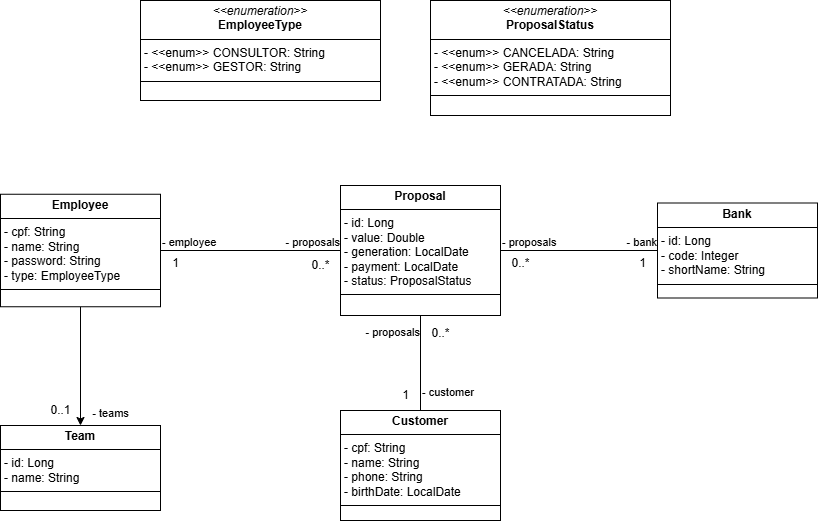

The diagram above was exported from draw.io. Its source (the exported page's mxGraphModel, read from the mxfile embedded in the PNG):
<mxGraphModel dx="1418" dy="786" grid="1" gridSize="10" guides="1" tooltips="1" connect="1" arrows="1" fold="1" page="1" pageScale="1" pageWidth="827" pageHeight="1169" math="0" shadow="0">
  <root>
    <mxCell id="0" />
    <mxCell id="1" parent="0" />
    <mxCell id="ZgTOp26SrvOCGlVN9fzZ-1" style="edgeStyle=orthogonalEdgeStyle;rounded=0;orthogonalLoop=1;jettySize=auto;html=1;entryX=0.5;entryY=0;entryDx=0;entryDy=0;" parent="1" source="Ca6YH87Ca7HoUdHmlVQh-6" target="Ca6YH87Ca7HoUdHmlVQh-8" edge="1">
      <mxGeometry relative="1" as="geometry" />
    </mxCell>
    <mxCell id="Ca6YH87Ca7HoUdHmlVQh-6" value="&lt;p style=&quot;margin:0px;margin-top:4px;text-align:center;&quot;&gt;&lt;b&gt;Employee&lt;/b&gt;&lt;/p&gt;&lt;hr size=&quot;1&quot; style=&quot;border-style:solid;&quot;&gt;&lt;p style=&quot;margin:0px;margin-left:4px;&quot;&gt;- cpf: String&lt;/p&gt;&lt;p style=&quot;margin:0px;margin-left:4px;&quot;&gt;- name: String&lt;/p&gt;&lt;p style=&quot;margin:0px;margin-left:4px;&quot;&gt;- password: String&lt;/p&gt;&lt;p style=&quot;margin:0px;margin-left:4px;&quot;&gt;- type: EmployeeType&lt;/p&gt;&lt;hr size=&quot;1&quot; style=&quot;border-style:solid;&quot;&gt;&lt;p style=&quot;margin:0px;margin-left:4px;&quot;&gt;&lt;br&gt;&lt;/p&gt;" style="verticalAlign=top;align=left;overflow=fill;html=1;whiteSpace=wrap;" parent="1" vertex="1">
      <mxGeometry x="10" y="233.75" width="160" height="112.5" as="geometry" />
    </mxCell>
    <mxCell id="Ca6YH87Ca7HoUdHmlVQh-8" value="&lt;p style=&quot;margin:0px;margin-top:4px;text-align:center;&quot;&gt;&lt;b&gt;Team&lt;/b&gt;&lt;/p&gt;&lt;hr size=&quot;1&quot; style=&quot;border-style:solid;&quot;&gt;&lt;p style=&quot;margin:0px;margin-left:4px;&quot;&gt;- id: Long&lt;/p&gt;&lt;p style=&quot;margin:0px;margin-left:4px;&quot;&gt;- name: String&lt;/p&gt;&lt;hr size=&quot;1&quot; style=&quot;border-style:solid;&quot;&gt;&lt;p style=&quot;margin:0px;margin-left:4px;&quot;&gt;&lt;br&gt;&lt;/p&gt;" style="verticalAlign=top;align=left;overflow=fill;html=1;whiteSpace=wrap;" parent="1" vertex="1">
      <mxGeometry x="10" y="465" width="160" height="85" as="geometry" />
    </mxCell>
    <mxCell id="Ca6YH87Ca7HoUdHmlVQh-17" value="&lt;p style=&quot;margin:0px;margin-top:4px;text-align:center;&quot;&gt;&lt;b&gt;Customer&lt;/b&gt;&lt;/p&gt;&lt;hr size=&quot;1&quot; style=&quot;border-style:solid;&quot;&gt;&lt;p style=&quot;margin:0px;margin-left:4px;&quot;&gt;- cpf: String&lt;/p&gt;&lt;p style=&quot;margin:0px;margin-left:4px;&quot;&gt;- name: String&lt;/p&gt;&lt;p style=&quot;margin:0px;margin-left:4px;&quot;&gt;- phone: String&lt;/p&gt;&lt;p style=&quot;margin:0px;margin-left:4px;&quot;&gt;- birthDate: Local&lt;span style=&quot;background-color: transparent; color: light-dark(rgb(0, 0, 0), rgb(255, 255, 255));&quot;&gt;Date&lt;/span&gt;&lt;/p&gt;&lt;hr size=&quot;1&quot; style=&quot;border-style:solid;&quot;&gt;&lt;p style=&quot;margin:0px;margin-left:4px;&quot;&gt;&lt;br&gt;&lt;/p&gt;" style="verticalAlign=top;align=left;overflow=fill;html=1;whiteSpace=wrap;" parent="1" vertex="1">
      <mxGeometry x="350" y="450" width="160" height="110" as="geometry" />
    </mxCell>
    <mxCell id="Ca6YH87Ca7HoUdHmlVQh-18" value="&lt;p style=&quot;margin:0px;margin-top:4px;text-align:center;&quot;&gt;&lt;b&gt;Bank&lt;/b&gt;&lt;/p&gt;&lt;hr size=&quot;1&quot; style=&quot;border-style:solid;&quot;&gt;&lt;p style=&quot;margin:0px;margin-left:4px;&quot;&gt;- id: Long&lt;/p&gt;&lt;p style=&quot;margin:0px;margin-left:4px;&quot;&gt;- code: Integer&lt;/p&gt;&lt;p style=&quot;margin:0px;margin-left:4px;&quot;&gt;- shortName: String&lt;/p&gt;&lt;hr size=&quot;1&quot; style=&quot;border-style:solid;&quot;&gt;&lt;p style=&quot;margin:0px;margin-left:4px;&quot;&gt;&lt;br&gt;&lt;/p&gt;" style="verticalAlign=top;align=left;overflow=fill;html=1;whiteSpace=wrap;" parent="1" vertex="1">
      <mxGeometry x="667" y="242.5" width="160" height="95" as="geometry" />
    </mxCell>
    <mxCell id="Ca6YH87Ca7HoUdHmlVQh-19" value="&lt;p style=&quot;margin:0px;margin-top:4px;text-align:center;&quot;&gt;&lt;b&gt;Proposal&lt;/b&gt;&lt;/p&gt;&lt;hr size=&quot;1&quot; style=&quot;border-style:solid;&quot;&gt;&lt;p style=&quot;margin:0px;margin-left:4px;&quot;&gt;- id: Long&lt;/p&gt;&lt;p style=&quot;margin:0px;margin-left:4px;&quot;&gt;- value: Double&lt;/p&gt;&lt;p style=&quot;margin:0px;margin-left:4px;&quot;&gt;- generation: LocalDate&lt;/p&gt;&lt;p style=&quot;margin:0px;margin-left:4px;&quot;&gt;- payment: LocalDate&lt;/p&gt;&lt;p style=&quot;margin:0px;margin-left:4px;&quot;&gt;- status: ProposalStatus&lt;/p&gt;&lt;hr size=&quot;1&quot; style=&quot;border-style:solid;&quot;&gt;&lt;p style=&quot;margin:0px;margin-left:4px;&quot;&gt;&lt;br&gt;&lt;/p&gt;" style="verticalAlign=top;align=left;overflow=fill;html=1;whiteSpace=wrap;" parent="1" vertex="1">
      <mxGeometry x="350" y="225" width="160" height="130" as="geometry" />
    </mxCell>
    <mxCell id="Ca6YH87Ca7HoUdHmlVQh-23" value="0..1" style="text;html=1;align=center;verticalAlign=middle;resizable=0;points=[];autosize=1;strokeColor=none;fillColor=none;" parent="1" vertex="1">
      <mxGeometry x="50" y="435" width="40" height="30" as="geometry" />
    </mxCell>
    <mxCell id="F-3OsMU8QCpIRdzUrtXu-2" value="&lt;p style=&quot;margin:0px;margin-top:4px;text-align:center;&quot;&gt;&lt;i&gt;&amp;lt;&amp;lt;enumeration&amp;gt;&amp;gt;&lt;/i&gt;&lt;br&gt;&lt;b&gt;EmployeeType&lt;/b&gt;&lt;/p&gt;&lt;hr size=&quot;1&quot; style=&quot;border-style:solid;&quot;&gt;&lt;p style=&quot;margin:0px;margin-left:4px;&quot;&gt;- &amp;lt;&amp;lt;enum&amp;gt;&amp;gt; CONSULTOR: String&lt;br&gt;- &amp;lt;&amp;lt;enum&amp;gt;&amp;gt; GESTOR:&amp;nbsp;&lt;span style=&quot;background-color: initial;&quot;&gt;String&lt;/span&gt;&lt;/p&gt;&lt;hr size=&quot;1&quot; style=&quot;border-style:solid;&quot;&gt;&lt;p style=&quot;margin:0px;margin-left:4px;&quot;&gt;&lt;br&gt;&lt;/p&gt;" style="verticalAlign=top;align=left;overflow=fill;html=1;whiteSpace=wrap;" parent="1" vertex="1">
      <mxGeometry x="150" y="40" width="240" height="100" as="geometry" />
    </mxCell>
    <mxCell id="F-3OsMU8QCpIRdzUrtXu-3" value="&lt;p style=&quot;margin:0px;margin-top:4px;text-align:center;&quot;&gt;&lt;i&gt;&amp;lt;&amp;lt;enumeration&amp;gt;&amp;gt;&lt;/i&gt;&lt;br&gt;&lt;b&gt;ProposalStatus&lt;/b&gt;&lt;/p&gt;&lt;hr size=&quot;1&quot; style=&quot;border-style:solid;&quot;&gt;&lt;p style=&quot;margin:0px;margin-left:4px;&quot;&gt;- &amp;lt;&amp;lt;enum&amp;gt;&amp;gt; CANCELADA: String&lt;br&gt;-&amp;nbsp;&lt;span style=&quot;background-color: initial;&quot;&gt;&amp;lt;&amp;lt;enum&amp;gt;&amp;gt; GERADA:&amp;nbsp;&lt;/span&gt;&lt;span style=&quot;background-color: initial;&quot;&gt;String&lt;/span&gt;&lt;/p&gt;&lt;p style=&quot;margin:0px;margin-left:4px;&quot;&gt;&lt;span style=&quot;background-color: initial;&quot;&gt;-&amp;nbsp;&lt;/span&gt;&lt;span style=&quot;background-color: initial;&quot;&gt;&amp;lt;&amp;lt;enum&amp;gt;&amp;gt; CONTRATADA:&amp;nbsp;&lt;/span&gt;&lt;span style=&quot;background-color: initial;&quot;&gt;String&lt;/span&gt;&lt;/p&gt;&lt;hr size=&quot;1&quot; style=&quot;border-style:solid;&quot;&gt;&lt;p style=&quot;margin:0px;margin-left:4px;&quot;&gt;&lt;br&gt;&lt;/p&gt;" style="verticalAlign=top;align=left;overflow=fill;html=1;whiteSpace=wrap;" parent="1" vertex="1">
      <mxGeometry x="440" y="40" width="240" height="115" as="geometry" />
    </mxCell>
    <mxCell id="ZgTOp26SrvOCGlVN9fzZ-2" value="- teams" style="text;html=1;align=center;verticalAlign=middle;resizable=0;points=[];autosize=1;strokeColor=none;fillColor=none;fontSize=11;" parent="1" vertex="1">
      <mxGeometry x="90" y="438" width="60" height="30" as="geometry" />
    </mxCell>
    <mxCell id="Wjb6WrIpigebEoUoDr5y-3" value="" style="endArrow=none;html=1;edgeStyle=orthogonalEdgeStyle;rounded=0;entryX=0;entryY=0.5;entryDx=0;entryDy=0;exitX=1;exitY=0.5;exitDx=0;exitDy=0;" edge="1" parent="1" source="Ca6YH87Ca7HoUdHmlVQh-19" target="Ca6YH87Ca7HoUdHmlVQh-18">
      <mxGeometry relative="1" as="geometry">
        <mxPoint x="330" y="310" as="sourcePoint" />
        <mxPoint x="490" y="310" as="targetPoint" />
      </mxGeometry>
    </mxCell>
    <mxCell id="Wjb6WrIpigebEoUoDr5y-4" value="- proposals" style="edgeLabel;resizable=0;html=1;align=left;verticalAlign=bottom;" connectable="0" vertex="1" parent="Wjb6WrIpigebEoUoDr5y-3">
      <mxGeometry x="-1" relative="1" as="geometry" />
    </mxCell>
    <mxCell id="Wjb6WrIpigebEoUoDr5y-5" value="- bank" style="edgeLabel;resizable=0;html=1;align=right;verticalAlign=bottom;" connectable="0" vertex="1" parent="Wjb6WrIpigebEoUoDr5y-3">
      <mxGeometry x="1" relative="1" as="geometry" />
    </mxCell>
    <mxCell id="Wjb6WrIpigebEoUoDr5y-6" value="0..*" style="text;html=1;align=center;verticalAlign=middle;resizable=0;points=[];autosize=1;strokeColor=none;fillColor=none;" vertex="1" parent="1">
      <mxGeometry x="510" y="288" width="40" height="30" as="geometry" />
    </mxCell>
    <mxCell id="Wjb6WrIpigebEoUoDr5y-7" value="1" style="text;html=1;align=center;verticalAlign=middle;resizable=0;points=[];autosize=1;strokeColor=none;fillColor=none;" vertex="1" parent="1">
      <mxGeometry x="637" y="288" width="30" height="30" as="geometry" />
    </mxCell>
    <mxCell id="Wjb6WrIpigebEoUoDr5y-9" value="" style="endArrow=none;html=1;edgeStyle=orthogonalEdgeStyle;rounded=0;entryX=0;entryY=0.5;entryDx=0;entryDy=0;exitX=1;exitY=0.5;exitDx=0;exitDy=0;" edge="1" parent="1" source="Ca6YH87Ca7HoUdHmlVQh-6" target="Ca6YH87Ca7HoUdHmlVQh-19">
      <mxGeometry relative="1" as="geometry">
        <mxPoint x="180" y="337.5" as="sourcePoint" />
        <mxPoint x="337" y="337.5" as="targetPoint" />
      </mxGeometry>
    </mxCell>
    <mxCell id="Wjb6WrIpigebEoUoDr5y-10" value="- employee" style="edgeLabel;resizable=0;html=1;align=left;verticalAlign=bottom;" connectable="0" vertex="1" parent="Wjb6WrIpigebEoUoDr5y-9">
      <mxGeometry x="-1" relative="1" as="geometry" />
    </mxCell>
    <mxCell id="Wjb6WrIpigebEoUoDr5y-11" value="- proposals" style="edgeLabel;resizable=0;html=1;align=right;verticalAlign=bottom;" connectable="0" vertex="1" parent="Wjb6WrIpigebEoUoDr5y-9">
      <mxGeometry x="1" relative="1" as="geometry" />
    </mxCell>
    <mxCell id="Wjb6WrIpigebEoUoDr5y-12" value="0..*" style="text;html=1;align=center;verticalAlign=middle;resizable=0;points=[];autosize=1;strokeColor=none;fillColor=none;" vertex="1" parent="1">
      <mxGeometry x="310" y="290" width="40" height="30" as="geometry" />
    </mxCell>
    <mxCell id="Wjb6WrIpigebEoUoDr5y-13" value="1" style="text;html=1;align=center;verticalAlign=middle;resizable=0;points=[];autosize=1;strokeColor=none;fillColor=none;" vertex="1" parent="1">
      <mxGeometry x="170" y="288" width="30" height="30" as="geometry" />
    </mxCell>
    <mxCell id="Wjb6WrIpigebEoUoDr5y-14" value="" style="endArrow=none;html=1;edgeStyle=orthogonalEdgeStyle;rounded=0;entryX=0.5;entryY=1;entryDx=0;entryDy=0;exitX=0.5;exitY=0;exitDx=0;exitDy=0;" edge="1" parent="1" source="Ca6YH87Ca7HoUdHmlVQh-17" target="Ca6YH87Ca7HoUdHmlVQh-19">
      <mxGeometry relative="1" as="geometry">
        <mxPoint x="340" y="410" as="sourcePoint" />
        <mxPoint x="520" y="410" as="targetPoint" />
      </mxGeometry>
    </mxCell>
    <mxCell id="Wjb6WrIpigebEoUoDr5y-15" value="- customer" style="edgeLabel;resizable=0;html=1;align=left;verticalAlign=bottom;" connectable="0" vertex="1" parent="Wjb6WrIpigebEoUoDr5y-14">
      <mxGeometry x="-1" relative="1" as="geometry">
        <mxPoint y="-10" as="offset" />
      </mxGeometry>
    </mxCell>
    <mxCell id="Wjb6WrIpigebEoUoDr5y-16" value="- proposals" style="edgeLabel;resizable=0;html=1;align=right;verticalAlign=bottom;" connectable="0" vertex="1" parent="Wjb6WrIpigebEoUoDr5y-14">
      <mxGeometry x="1" relative="1" as="geometry">
        <mxPoint y="25" as="offset" />
      </mxGeometry>
    </mxCell>
    <mxCell id="Wjb6WrIpigebEoUoDr5y-17" value="0..*" style="text;html=1;align=center;verticalAlign=middle;resizable=0;points=[];autosize=1;strokeColor=none;fillColor=none;" vertex="1" parent="1">
      <mxGeometry x="430" y="358" width="40" height="30" as="geometry" />
    </mxCell>
    <mxCell id="Wjb6WrIpigebEoUoDr5y-18" value="1" style="text;html=1;align=center;verticalAlign=middle;resizable=0;points=[];autosize=1;strokeColor=none;fillColor=none;" vertex="1" parent="1">
      <mxGeometry x="400" y="420" width="30" height="30" as="geometry" />
    </mxCell>
  </root>
</mxGraphModel>